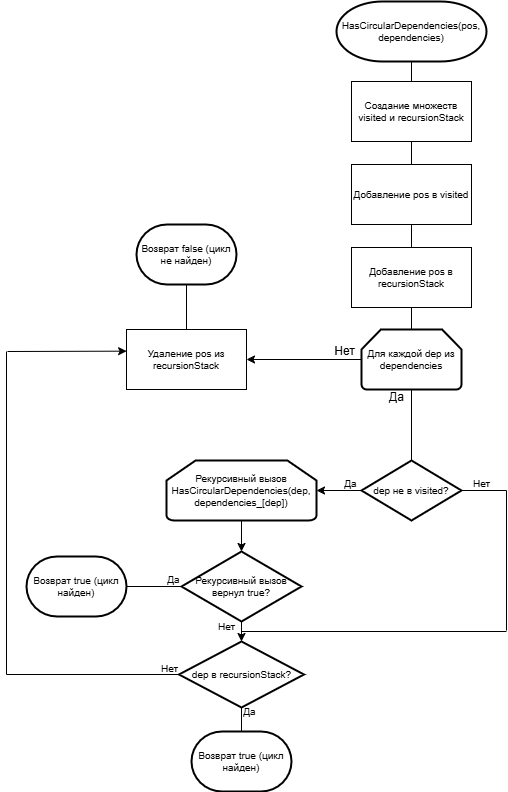

The diagram above was exported from draw.io. Its source (the exported page's mxGraphModel, read from the mxfile embedded in the PNG):
<mxGraphModel dx="1434" dy="746" grid="1" gridSize="10" guides="1" tooltips="1" connect="1" arrows="1" fold="1" page="1" pageScale="1" pageWidth="827" pageHeight="1169" math="0" shadow="0">
  <root>
    <mxCell id="0" />
    <mxCell id="1" parent="0" />
    <mxCell id="3BzCbL-VSEICxpPIxTd--1" value="HasCircularDependencies(pos, dependencies)" style="strokeWidth=2;html=1;shape=mxgraph.flowchart.terminator;whiteSpace=wrap;fontSize=10;" parent="1" vertex="1">
      <mxGeometry x="439" y="60" width="150" height="60" as="geometry" />
    </mxCell>
    <mxCell id="3BzCbL-VSEICxpPIxTd--2" value="Создание множеств visited и recursionStack" style="rounded=0;whiteSpace=wrap;html=1;fontSize=10;" parent="1" vertex="1">
      <mxGeometry x="454" y="140" width="120" height="60" as="geometry" />
    </mxCell>
    <mxCell id="3BzCbL-VSEICxpPIxTd--3" value="Добавление pos в visited" style="rounded=0;whiteSpace=wrap;html=1;fontSize=10;" parent="1" vertex="1">
      <mxGeometry x="454" y="223" width="120" height="60" as="geometry" />
    </mxCell>
    <mxCell id="3BzCbL-VSEICxpPIxTd--4" value="Добавление pos в recursionStack" style="rounded=0;whiteSpace=wrap;html=1;fontSize=10;" parent="1" vertex="1">
      <mxGeometry x="454" y="306" width="120" height="60" as="geometry" />
    </mxCell>
    <mxCell id="3BzCbL-VSEICxpPIxTd--5" value="Для каждой dep из dependencies" style="strokeWidth=2;html=1;shape=mxgraph.flowchart.loop_limit;whiteSpace=wrap;fontSize=10;" parent="1" vertex="1">
      <mxGeometry x="464" y="388" width="100" height="60" as="geometry" />
    </mxCell>
    <mxCell id="3BzCbL-VSEICxpPIxTd--6" value="dep не в visited?" style="strokeWidth=2;html=1;shape=mxgraph.flowchart.decision;whiteSpace=wrap;fontSize=10;" parent="1" vertex="1">
      <mxGeometry x="464" y="519" width="100" height="60" as="geometry" />
    </mxCell>
    <mxCell id="3BzCbL-VSEICxpPIxTd--7" value="Рекурсивный вызов HasCircularDependencies(dep, dependencies_[dep])" style="strokeWidth=2;html=1;shape=mxgraph.flowchart.loop_limit;whiteSpace=wrap;fontSize=10;" parent="1" vertex="1">
      <mxGeometry x="269" y="519" width="150" height="60" as="geometry" />
    </mxCell>
    <mxCell id="3BzCbL-VSEICxpPIxTd--8" value="Рекурсивный вызов вернул true?" style="strokeWidth=2;html=1;shape=mxgraph.flowchart.decision;whiteSpace=wrap;fontSize=10;" parent="1" vertex="1">
      <mxGeometry x="284" y="610" width="120" height="70" as="geometry" />
    </mxCell>
    <mxCell id="3BzCbL-VSEICxpPIxTd--11" value="Возврат true (цикл найден)" style="strokeWidth=2;html=1;shape=mxgraph.flowchart.terminator;whiteSpace=wrap;fontSize=10;" parent="1" vertex="1">
      <mxGeometry x="294" y="790" width="100" height="60" as="geometry" />
    </mxCell>
    <mxCell id="3BzCbL-VSEICxpPIxTd--12" value="" style="endArrow=none;html=1;rounded=0;entryX=0.5;entryY=1;entryDx=0;entryDy=0;entryPerimeter=0;exitX=0.5;exitY=0;exitDx=0;exitDy=0;fontSize=10;" parent="1" source="3BzCbL-VSEICxpPIxTd--2" target="3BzCbL-VSEICxpPIxTd--1" edge="1">
      <mxGeometry width="50" height="50" relative="1" as="geometry">
        <mxPoint x="399" y="180" as="sourcePoint" />
        <mxPoint x="449" y="130" as="targetPoint" />
      </mxGeometry>
    </mxCell>
    <mxCell id="3BzCbL-VSEICxpPIxTd--13" value="" style="endArrow=none;html=1;rounded=0;entryX=0.5;entryY=1;entryDx=0;entryDy=0;exitX=0.5;exitY=0;exitDx=0;exitDy=0;fontSize=10;" parent="1" source="3BzCbL-VSEICxpPIxTd--3" target="3BzCbL-VSEICxpPIxTd--2" edge="1">
      <mxGeometry width="50" height="50" relative="1" as="geometry">
        <mxPoint x="369" y="270" as="sourcePoint" />
        <mxPoint x="419" y="220" as="targetPoint" />
      </mxGeometry>
    </mxCell>
    <mxCell id="3BzCbL-VSEICxpPIxTd--14" value="" style="endArrow=none;html=1;rounded=0;entryX=0.5;entryY=1;entryDx=0;entryDy=0;fontSize=10;" parent="1" source="3BzCbL-VSEICxpPIxTd--4" target="3BzCbL-VSEICxpPIxTd--3" edge="1">
      <mxGeometry width="50" height="50" relative="1" as="geometry">
        <mxPoint x="514" y="300" as="sourcePoint" />
        <mxPoint x="409" y="290" as="targetPoint" />
      </mxGeometry>
    </mxCell>
    <mxCell id="3BzCbL-VSEICxpPIxTd--15" value="" style="endArrow=none;html=1;rounded=0;entryX=0.5;entryY=1;entryDx=0;entryDy=0;exitX=0.5;exitY=0;exitDx=0;exitDy=0;exitPerimeter=0;fontSize=10;" parent="1" source="3BzCbL-VSEICxpPIxTd--5" target="3BzCbL-VSEICxpPIxTd--4" edge="1">
      <mxGeometry width="50" height="50" relative="1" as="geometry">
        <mxPoint x="369" y="430" as="sourcePoint" />
        <mxPoint x="419" y="380" as="targetPoint" />
      </mxGeometry>
    </mxCell>
    <mxCell id="3BzCbL-VSEICxpPIxTd--16" value="" style="endArrow=none;html=1;rounded=0;entryX=0.5;entryY=1;entryDx=0;entryDy=0;entryPerimeter=0;exitX=0.5;exitY=0;exitDx=0;exitDy=0;exitPerimeter=0;fontSize=10;" parent="1" source="3BzCbL-VSEICxpPIxTd--6" target="3BzCbL-VSEICxpPIxTd--5" edge="1">
      <mxGeometry width="50" height="50" relative="1" as="geometry">
        <mxPoint x="359" y="510" as="sourcePoint" />
        <mxPoint x="409" y="460" as="targetPoint" />
      </mxGeometry>
    </mxCell>
    <mxCell id="3BzCbL-VSEICxpPIxTd--17" value="" style="endArrow=none;html=1;rounded=0;exitX=1;exitY=0.5;exitDx=0;exitDy=0;exitPerimeter=0;fontSize=10;" parent="1" source="3BzCbL-VSEICxpPIxTd--6" edge="1">
      <mxGeometry width="50" height="50" relative="1" as="geometry">
        <mxPoint x="569" y="500" as="sourcePoint" />
        <mxPoint x="609" y="549" as="targetPoint" />
      </mxGeometry>
    </mxCell>
    <mxCell id="3BzCbL-VSEICxpPIxTd--19" value="Да" style="text;html=1;align=center;verticalAlign=middle;resizable=0;points=[];autosize=1;strokeColor=none;fillColor=none;fontSize=10;" parent="1" vertex="1">
      <mxGeometry x="433" y="527" width="40" height="30" as="geometry" />
    </mxCell>
    <mxCell id="3BzCbL-VSEICxpPIxTd--20" value="Нет" style="text;html=1;align=center;verticalAlign=middle;resizable=0;points=[];autosize=1;strokeColor=none;fillColor=none;fontSize=10;" parent="1" vertex="1">
      <mxGeometry x="564" y="527" width="40" height="30" as="geometry" />
    </mxCell>
    <mxCell id="3BzCbL-VSEICxpPIxTd--23" value="&lt;font&gt;dep в recursionStack?&lt;/font&gt;" style="strokeWidth=2;html=1;shape=mxgraph.flowchart.decision;whiteSpace=wrap;fontSize=10;" parent="1" vertex="1">
      <mxGeometry x="281.5" y="700" width="125" height="66" as="geometry" />
    </mxCell>
    <mxCell id="3BzCbL-VSEICxpPIxTd--24" value="Возврат true (цикл найден)" style="strokeWidth=2;html=1;shape=mxgraph.flowchart.terminator;whiteSpace=wrap;fontSize=10;" parent="1" vertex="1">
      <mxGeometry x="129" y="615" width="100" height="60" as="geometry" />
    </mxCell>
    <mxCell id="3BzCbL-VSEICxpPIxTd--25" value="" style="endArrow=none;html=1;rounded=0;entryX=0;entryY=0.5;entryDx=0;entryDy=0;entryPerimeter=0;exitX=1;exitY=0.5;exitDx=0;exitDy=0;exitPerimeter=0;fontSize=10;" parent="1" source="3BzCbL-VSEICxpPIxTd--24" target="3BzCbL-VSEICxpPIxTd--8" edge="1">
      <mxGeometry width="50" height="50" relative="1" as="geometry">
        <mxPoint x="269" y="380" as="sourcePoint" />
        <mxPoint x="319" y="330" as="targetPoint" />
      </mxGeometry>
    </mxCell>
    <mxCell id="3BzCbL-VSEICxpPIxTd--27" value="Да" style="text;html=1;align=center;verticalAlign=middle;resizable=0;points=[];autosize=1;strokeColor=none;fillColor=none;fontSize=10;" parent="1" vertex="1">
      <mxGeometry x="255.5" y="623" width="40" height="30" as="geometry" />
    </mxCell>
    <mxCell id="3BzCbL-VSEICxpPIxTd--31" value="Нет" style="text;html=1;align=center;verticalAlign=middle;resizable=0;points=[];autosize=1;strokeColor=none;fillColor=none;fontSize=10;" parent="1" vertex="1">
      <mxGeometry x="309" y="670" width="40" height="30" as="geometry" />
    </mxCell>
    <mxCell id="3BzCbL-VSEICxpPIxTd--32" value="" style="endArrow=none;html=1;rounded=0;fontSize=10;" parent="1" edge="1">
      <mxGeometry width="50" height="50" relative="1" as="geometry">
        <mxPoint x="109" y="733" as="sourcePoint" />
        <mxPoint x="109" y="410" as="targetPoint" />
      </mxGeometry>
    </mxCell>
    <mxCell id="3BzCbL-VSEICxpPIxTd--33" value="" style="endArrow=none;html=1;rounded=0;entryX=0;entryY=0.5;entryDx=0;entryDy=0;entryPerimeter=0;fontSize=10;" parent="1" target="3BzCbL-VSEICxpPIxTd--23" edge="1">
      <mxGeometry width="50" height="50" relative="1" as="geometry">
        <mxPoint x="109" y="733" as="sourcePoint" />
        <mxPoint x="249" y="720" as="targetPoint" />
      </mxGeometry>
    </mxCell>
    <mxCell id="3BzCbL-VSEICxpPIxTd--34" value="" style="endArrow=none;html=1;rounded=0;entryX=0.5;entryY=1;entryDx=0;entryDy=0;entryPerimeter=0;fontSize=10;" parent="1" source="3BzCbL-VSEICxpPIxTd--11" target="3BzCbL-VSEICxpPIxTd--23" edge="1">
      <mxGeometry width="50" height="50" relative="1" as="geometry">
        <mxPoint x="219" y="820" as="sourcePoint" />
        <mxPoint x="269" y="770" as="targetPoint" />
      </mxGeometry>
    </mxCell>
    <mxCell id="3BzCbL-VSEICxpPIxTd--35" value="Да" style="text;html=1;align=center;verticalAlign=middle;resizable=0;points=[];autosize=1;strokeColor=none;fillColor=none;fontSize=10;" parent="1" vertex="1">
      <mxGeometry x="332" y="755" width="40" height="30" as="geometry" />
    </mxCell>
    <mxCell id="3BzCbL-VSEICxpPIxTd--36" value="Нет" style="text;html=1;align=center;verticalAlign=middle;resizable=0;points=[];autosize=1;strokeColor=none;fillColor=none;fontSize=10;" parent="1" vertex="1">
      <mxGeometry x="251.5" y="712" width="40" height="30" as="geometry" />
    </mxCell>
    <mxCell id="3BzCbL-VSEICxpPIxTd--37" value="Удаление pos из recursionStack" style="rounded=0;whiteSpace=wrap;html=1;fontSize=10;" parent="1" vertex="1">
      <mxGeometry x="229" y="388" width="120" height="60" as="geometry" />
    </mxCell>
    <mxCell id="3BzCbL-VSEICxpPIxTd--38" value="Возврат false (цикл не найден)" style="strokeWidth=2;html=1;shape=mxgraph.flowchart.terminator;whiteSpace=wrap;fontSize=10;" parent="1" vertex="1">
      <mxGeometry x="239" y="283" width="100" height="60" as="geometry" />
    </mxCell>
    <mxCell id="3BzCbL-VSEICxpPIxTd--43" value="" style="endArrow=none;html=1;rounded=0;" parent="1" edge="1">
      <mxGeometry width="50" height="50" relative="1" as="geometry">
        <mxPoint x="344" y="690" as="sourcePoint" />
        <mxPoint x="609" y="690" as="targetPoint" />
      </mxGeometry>
    </mxCell>
    <mxCell id="3BzCbL-VSEICxpPIxTd--44" value="" style="endArrow=none;html=1;rounded=0;entryX=0.5;entryY=1;entryDx=0;entryDy=0;entryPerimeter=0;exitX=0.5;exitY=0;exitDx=0;exitDy=0;" parent="1" source="3BzCbL-VSEICxpPIxTd--37" target="3BzCbL-VSEICxpPIxTd--38" edge="1">
      <mxGeometry width="50" height="50" relative="1" as="geometry">
        <mxPoint x="99" y="360" as="sourcePoint" />
        <mxPoint x="149" y="310" as="targetPoint" />
      </mxGeometry>
    </mxCell>
    <mxCell id="3BzCbL-VSEICxpPIxTd--45" value="Нет" style="text;html=1;align=center;verticalAlign=middle;resizable=0;points=[];autosize=1;strokeColor=none;fillColor=none;" parent="1" vertex="1">
      <mxGeometry x="427" y="395" width="40" height="30" as="geometry" />
    </mxCell>
    <mxCell id="3BzCbL-VSEICxpPIxTd--46" value="Да" style="text;html=1;align=center;verticalAlign=middle;resizable=0;points=[];autosize=1;strokeColor=none;fillColor=none;" parent="1" vertex="1">
      <mxGeometry x="479" y="441" width="40" height="30" as="geometry" />
    </mxCell>
    <mxCell id="3BzCbL-VSEICxpPIxTd--53" value="" style="endArrow=classic;html=1;rounded=0;entryX=0.5;entryY=0;entryDx=0;entryDy=0;entryPerimeter=0;" parent="1" source="3BzCbL-VSEICxpPIxTd--8" target="3BzCbL-VSEICxpPIxTd--23" edge="1">
      <mxGeometry width="50" height="50" relative="1" as="geometry">
        <mxPoint x="220" y="720" as="sourcePoint" />
        <mxPoint x="270" y="670" as="targetPoint" />
      </mxGeometry>
    </mxCell>
    <mxCell id="3BzCbL-VSEICxpPIxTd--54" value="" style="endArrow=classic;html=1;rounded=0;entryX=0.5;entryY=0;entryDx=0;entryDy=0;entryPerimeter=0;exitX=0.5;exitY=1;exitDx=0;exitDy=0;exitPerimeter=0;" parent="1" source="3BzCbL-VSEICxpPIxTd--7" target="3BzCbL-VSEICxpPIxTd--8" edge="1">
      <mxGeometry width="50" height="50" relative="1" as="geometry">
        <mxPoint x="260" y="640" as="sourcePoint" />
        <mxPoint x="310" y="590" as="targetPoint" />
      </mxGeometry>
    </mxCell>
    <mxCell id="3BzCbL-VSEICxpPIxTd--55" value="" style="endArrow=classic;html=1;rounded=0;entryX=0.001;entryY=0.361;entryDx=0;entryDy=0;entryPerimeter=0;" parent="1" target="3BzCbL-VSEICxpPIxTd--37" edge="1">
      <mxGeometry width="50" height="50" relative="1" as="geometry">
        <mxPoint x="110" y="410" as="sourcePoint" />
        <mxPoint x="180" y="410" as="targetPoint" />
      </mxGeometry>
    </mxCell>
    <mxCell id="3BzCbL-VSEICxpPIxTd--57" value="" style="endArrow=classic;html=1;rounded=0;exitX=0;exitY=0.5;exitDx=0;exitDy=0;exitPerimeter=0;entryX=1;entryY=0.5;entryDx=0;entryDy=0;entryPerimeter=0;" parent="1" source="3BzCbL-VSEICxpPIxTd--6" target="3BzCbL-VSEICxpPIxTd--7" edge="1">
      <mxGeometry width="50" height="50" relative="1" as="geometry">
        <mxPoint x="380" y="520" as="sourcePoint" />
        <mxPoint x="430" y="470" as="targetPoint" />
      </mxGeometry>
    </mxCell>
    <mxCell id="3BzCbL-VSEICxpPIxTd--58" value="" style="endArrow=none;html=1;rounded=0;" parent="1" edge="1">
      <mxGeometry width="50" height="50" relative="1" as="geometry">
        <mxPoint x="609" y="689" as="sourcePoint" />
        <mxPoint x="609" y="549" as="targetPoint" />
      </mxGeometry>
    </mxCell>
    <mxCell id="3BzCbL-VSEICxpPIxTd--59" value="" style="endArrow=classic;html=1;rounded=0;entryX=1;entryY=0.5;entryDx=0;entryDy=0;exitX=0;exitY=0.5;exitDx=0;exitDy=0;exitPerimeter=0;" parent="1" source="3BzCbL-VSEICxpPIxTd--5" target="3BzCbL-VSEICxpPIxTd--37" edge="1">
      <mxGeometry width="50" height="50" relative="1" as="geometry">
        <mxPoint x="390" y="480" as="sourcePoint" />
        <mxPoint x="440" y="430" as="targetPoint" />
      </mxGeometry>
    </mxCell>
  </root>
</mxGraphModel>